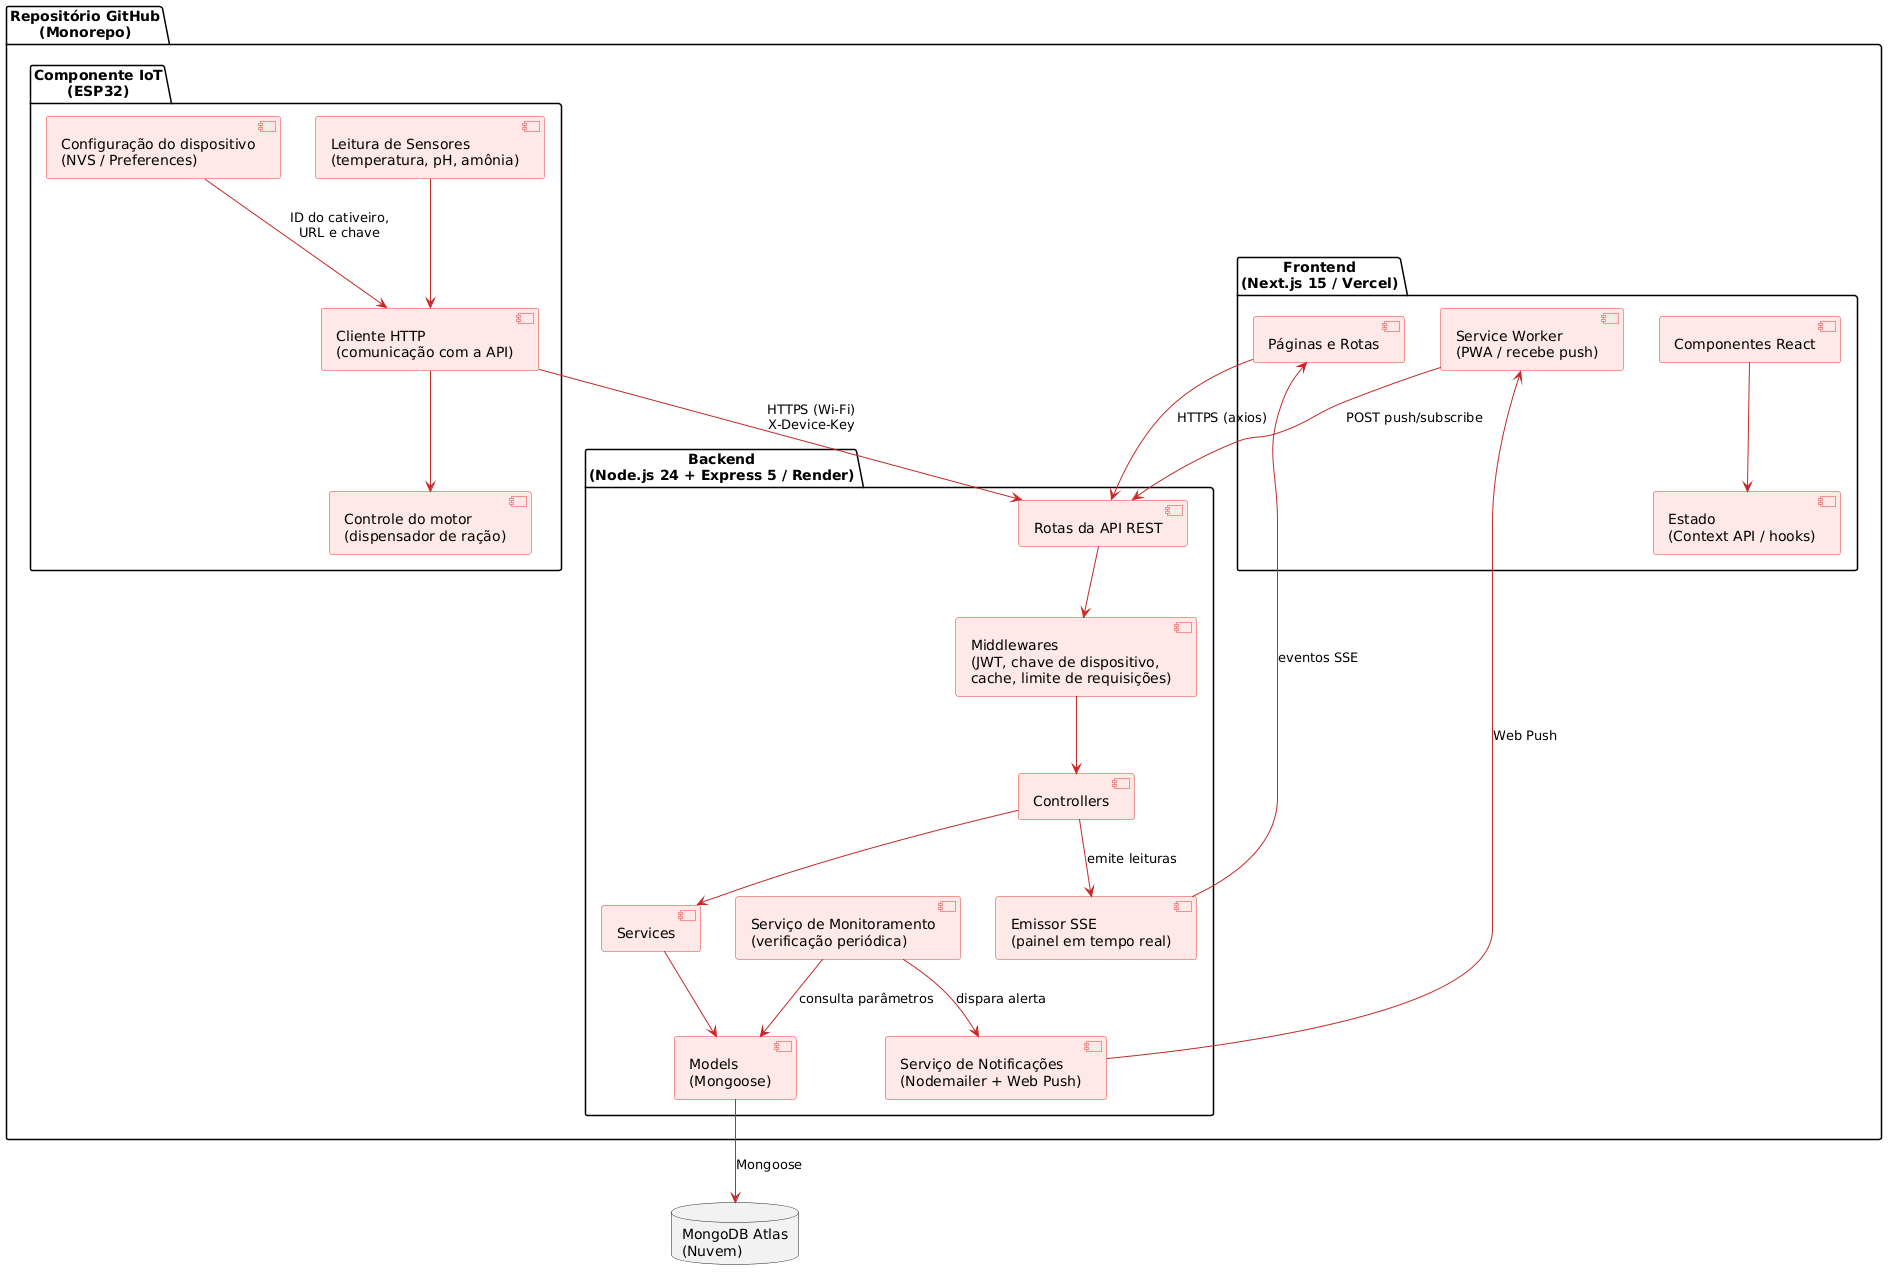

The diagram above was rendered by PlantUML. Its source (embedded in the PNG):
@startuml
skinparam shadowing false
skinparam defaultFontName Arial
skinparam ComponentBackgroundColor #FFE8E8
skinparam ComponentBorderColor #E53935
skinparam ArrowColor #C62828
skinparam DatabaseBackgroundColor #F2F2F2

package "Repositório GitHub\n(Monorepo)" {

  package "Frontend\n(Next.js 15 / Vercel)" as FRONT {
    component "Páginas e Rotas" as PAG
    component "Componentes React" as COMP
    component "Estado\n(Context API / hooks)" as EST
    component "Service Worker\n(PWA / recebe push)" as SW
  }

  package "Backend\n(Node.js 24 + Express 5 / Render)" as BACK {
    component "Rotas da API REST" as ROTAS
    component "Middlewares\n(JWT, chave de dispositivo,\ncache, limite de requisições)" as MW
    component "Controllers" as CTRL
    component "Services" as SERV
    component "Models\n(Mongoose)" as MOD
    component "Emissor SSE\n(painel em tempo real)" as SSE
    component "Serviço de Monitoramento\n(verificação periódica)" as MON
    component "Serviço de Notificações\n(Nodemailer + Web Push)" as NOTIF
  }

  package "Componente IoT\n(ESP32)" as IOT {
    component "Leitura de Sensores\n(temperatura, pH, amônia)" as SENS
    component "Cliente HTTP\n(comunicação com a API)" as CLI
    component "Configuração do dispositivo\n(NVS / Preferences)" as NVS
    component "Controle do motor\n(dispensador de ração)" as MOTOR
  }
}

database "MongoDB Atlas\n(Nuvem)" as DB

' Frontend
COMP --> EST
PAG --> ROTAS : HTTPS (axios)
PAG <-- SSE : eventos SSE
SW --> ROTAS : POST push/subscribe
NOTIF --> SW : Web Push

' Backend
ROTAS --> MW
MW --> CTRL
CTRL --> SERV
SERV --> MOD
MOD --> DB : Mongoose
CTRL --> SSE : emite leituras
MON --> MOD : consulta parâmetros
MON --> NOTIF : dispara alerta

' IoT
SENS --> CLI
NVS --> CLI : ID do cativeiro,\nURL e chave
CLI --> ROTAS : HTTPS (Wi-Fi)\nX-Device-Key
CLI --> MOTOR
@enduml